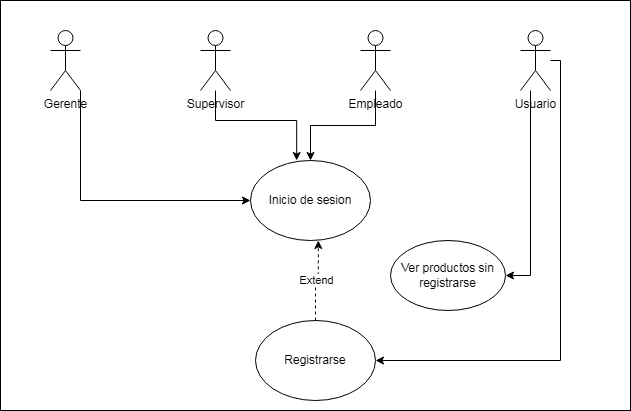

The diagram above was exported from draw.io. Its source (the exported page's mxGraphModel, read from the mxfile embedded in the PNG):
<mxGraphModel dx="928" dy="500" grid="1" gridSize="10" guides="1" tooltips="1" connect="1" arrows="1" fold="1" page="1" pageScale="1" pageWidth="827" pageHeight="1169" math="0" shadow="0">
  <root>
    <mxCell id="0" />
    <mxCell id="1" parent="0" />
    <mxCell id="AE9G0lNfGZ0IAEdz8BZ8-12" value="" style="rounded=0;whiteSpace=wrap;html=1;" vertex="1" parent="1">
      <mxGeometry x="70" y="380" width="630" height="410" as="geometry" />
    </mxCell>
    <mxCell id="AE9G0lNfGZ0IAEdz8BZ8-6" style="edgeStyle=orthogonalEdgeStyle;rounded=0;orthogonalLoop=1;jettySize=auto;html=1;entryX=0;entryY=0.5;entryDx=0;entryDy=0;" edge="1" parent="1" source="AE9G0lNfGZ0IAEdz8BZ8-1" target="AE9G0lNfGZ0IAEdz8BZ8-5">
      <mxGeometry relative="1" as="geometry">
        <Array as="points">
          <mxPoint x="150" y="580" />
        </Array>
      </mxGeometry>
    </mxCell>
    <mxCell id="AE9G0lNfGZ0IAEdz8BZ8-1" value="Gerente" style="shape=umlActor;verticalLabelPosition=bottom;verticalAlign=top;html=1;outlineConnect=0;" vertex="1" parent="1">
      <mxGeometry x="120" y="410" width="30" height="60" as="geometry" />
    </mxCell>
    <mxCell id="AE9G0lNfGZ0IAEdz8BZ8-2" value="Supervisor" style="shape=umlActor;verticalLabelPosition=bottom;verticalAlign=top;html=1;outlineConnect=0;" vertex="1" parent="1">
      <mxGeometry x="270" y="410" width="30" height="60" as="geometry" />
    </mxCell>
    <mxCell id="AE9G0lNfGZ0IAEdz8BZ8-13" style="edgeStyle=orthogonalEdgeStyle;rounded=0;orthogonalLoop=1;jettySize=auto;html=1;entryX=1;entryY=0.5;entryDx=0;entryDy=0;" edge="1" parent="1" source="AE9G0lNfGZ0IAEdz8BZ8-3" target="AE9G0lNfGZ0IAEdz8BZ8-10">
      <mxGeometry relative="1" as="geometry">
        <Array as="points">
          <mxPoint x="630" y="440" />
          <mxPoint x="630" y="740" />
        </Array>
      </mxGeometry>
    </mxCell>
    <mxCell id="AE9G0lNfGZ0IAEdz8BZ8-15" style="edgeStyle=orthogonalEdgeStyle;rounded=0;orthogonalLoop=1;jettySize=auto;html=1;entryX=1;entryY=0.5;entryDx=0;entryDy=0;" edge="1" parent="1" source="AE9G0lNfGZ0IAEdz8BZ8-3" target="AE9G0lNfGZ0IAEdz8BZ8-14">
      <mxGeometry relative="1" as="geometry">
        <Array as="points">
          <mxPoint x="600" y="655" />
        </Array>
      </mxGeometry>
    </mxCell>
    <mxCell id="AE9G0lNfGZ0IAEdz8BZ8-3" value="Usuario" style="shape=umlActor;verticalLabelPosition=bottom;verticalAlign=top;html=1;outlineConnect=0;" vertex="1" parent="1">
      <mxGeometry x="590" y="410" width="30" height="60" as="geometry" />
    </mxCell>
    <mxCell id="AE9G0lNfGZ0IAEdz8BZ8-8" style="edgeStyle=orthogonalEdgeStyle;rounded=0;orthogonalLoop=1;jettySize=auto;html=1;" edge="1" parent="1" source="AE9G0lNfGZ0IAEdz8BZ8-4" target="AE9G0lNfGZ0IAEdz8BZ8-5">
      <mxGeometry relative="1" as="geometry" />
    </mxCell>
    <mxCell id="AE9G0lNfGZ0IAEdz8BZ8-4" value="Empleado" style="shape=umlActor;verticalLabelPosition=bottom;verticalAlign=top;html=1;outlineConnect=0;" vertex="1" parent="1">
      <mxGeometry x="430" y="410" width="30" height="60" as="geometry" />
    </mxCell>
    <mxCell id="AE9G0lNfGZ0IAEdz8BZ8-5" value="Inicio de sesion" style="ellipse;whiteSpace=wrap;html=1;" vertex="1" parent="1">
      <mxGeometry x="320" y="540" width="120" height="80" as="geometry" />
    </mxCell>
    <mxCell id="AE9G0lNfGZ0IAEdz8BZ8-7" style="edgeStyle=orthogonalEdgeStyle;rounded=0;orthogonalLoop=1;jettySize=auto;html=1;entryX=0.385;entryY=0;entryDx=0;entryDy=0;entryPerimeter=0;" edge="1" parent="1" source="AE9G0lNfGZ0IAEdz8BZ8-2" target="AE9G0lNfGZ0IAEdz8BZ8-5">
      <mxGeometry relative="1" as="geometry">
        <Array as="points">
          <mxPoint x="285" y="500" />
          <mxPoint x="366" y="500" />
        </Array>
      </mxGeometry>
    </mxCell>
    <mxCell id="AE9G0lNfGZ0IAEdz8BZ8-10" value="Registrarse" style="ellipse;whiteSpace=wrap;html=1;" vertex="1" parent="1">
      <mxGeometry x="325" y="700" width="120" height="80" as="geometry" />
    </mxCell>
    <mxCell id="AE9G0lNfGZ0IAEdz8BZ8-14" value="Ver productos sin registrarse" style="ellipse;whiteSpace=wrap;html=1;" vertex="1" parent="1">
      <mxGeometry x="460" y="620" width="115" height="70" as="geometry" />
    </mxCell>
    <mxCell id="AE9G0lNfGZ0IAEdz8BZ8-16" value="Extend" style="edgeStyle=orthogonalEdgeStyle;rounded=0;orthogonalLoop=1;jettySize=auto;html=1;entryX=0.565;entryY=1;entryDx=0;entryDy=0;entryPerimeter=0;dashed=1;" edge="1" parent="1" source="AE9G0lNfGZ0IAEdz8BZ8-10" target="AE9G0lNfGZ0IAEdz8BZ8-5">
      <mxGeometry relative="1" as="geometry" />
    </mxCell>
  </root>
</mxGraphModel>